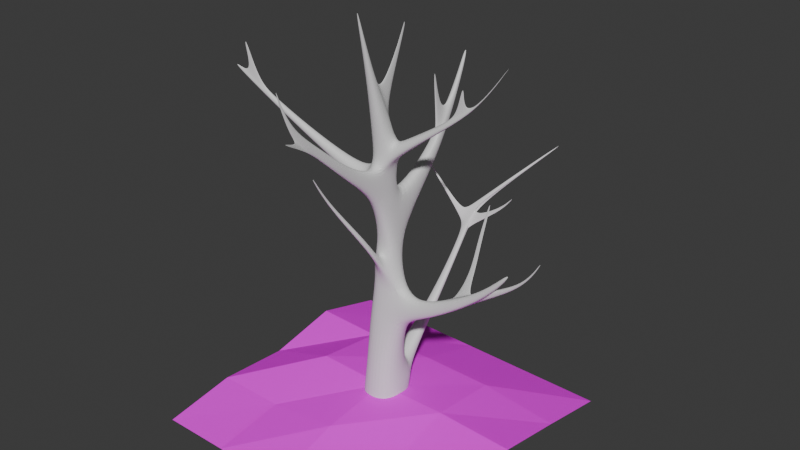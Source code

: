 # Source: rvore.blend  (saved by Blender 4.4.32; exported with 4.5.12 LTS)
import bpy
from mathutils import Matrix  # noqa: F401  (used for matrix-valued properties, if any)

bpy.ops.wm.read_factory_settings(use_empty=True)
scene = bpy.context.scene
scene.name = 'Scene'

# ---- collections
col_collection = bpy.data.collections.new('Collection'); scene.collection.children.link(col_collection)

# ---- images (referenced by path relative to the original .blend; pixels are not part of the script)
import os
ASSET_DIR = os.environ.get("B2B_ASSET_DIR", "")  # directory of the original .blend (textures are referenced by path, not embedded)
HERE = os.path.dirname(os.path.abspath(__file__))  # packed textures are extracted next to this script under _unpacked/

def load_image(name, relpath, width, height, colorspace="sRGB"):
    """Load a texture the original file referenced (path relative to the .blend, or extracted next to this script)."""
    p = next((c for c in (os.path.join(HERE, relpath), os.path.join(ASSET_DIR, relpath)) if relpath and os.path.exists(c)), "")
    if p:
        img = bpy.data.images.load(p, check_existing=True)
        img.name = name
    else:  # same state as the original file: an image datablock whose file is absent (Cycles renders it pink)
        img = bpy.data.images.new(name, width, height)
        img.source = "FILE"
        img.filepath = "//" + (relpath or name)
    img.colorspace_settings.name = colorspace
    return img
img_brach_a_png = load_image('Brach_A.png', 'Brach_A.png', 1024, 1024, 'sRGB')

# ---- materials (node trees are filled in below, after node groups)
mat_material = bpy.data.materials.new('Material')
mat_material.alpha_threshold = 0.0
mat_material.roughness = 0.5
mat_material.line_color = (0.0, 0.0, 0.0, 1.0)
mat_material_001 = bpy.data.materials.new('Material.001')
mat_material_001.preview_render_type = 'FLAT'

# ---- material node trees
mat_material.use_nodes = True; mat_material.node_tree.nodes.clear()
_N = mat_material.node_tree.nodes; _L = mat_material.node_tree.links
n0 = _N.new('ShaderNodeOutputMaterial'); n0.name = 'Material Output'; n0.location = (300, 300)
n1 = _N.new('ShaderNodeBsdfPrincipled'); n1.name = 'Principled BSDF'; n1.location = (10, 300)
n1.inputs[3].default_value = 1.45
_L.new(n1.outputs[0], n0.inputs[0])
n0.is_active_output = True
mat_material_001.use_nodes = True; mat_material_001.node_tree.nodes.clear()
_N = mat_material_001.node_tree.nodes; _L = mat_material_001.node_tree.links
n0 = _N.new('ShaderNodeBsdfPrincipled'); n0.name = 'Principled BSDF'; n0.location = (10, 300)
n0.inputs[3].default_value = 1.1
n0.inputs[13].default_value = 0.6052
n1 = _N.new('ShaderNodeOutputMaterial'); n1.name = 'Material Output'; n1.location = (300, 300)
n2 = _N.new('ShaderNodeTexImage'); n2.name = 'Image Texture'; n2.location = (-362, 284)
n2.image = img_brach_a_png
_L.new(n0.outputs[0], n1.inputs[0])
_L.new(n2.outputs[0], n0.inputs[0])
_L.new(n2.outputs[1], n0.inputs[4])
n1.is_active_output = True

# ---- world
world_world = bpy.data.worlds.new('World'); scene.world = world_world
world_world.use_nodes = True; world_world.node_tree.nodes.clear()
_N = world_world.node_tree.nodes; _L = world_world.node_tree.links
n0 = _N.new('ShaderNodeOutputWorld'); n0.name = 'World Output'; n0.location = (300, 300)
n1 = _N.new('ShaderNodeBackground'); n1.name = 'Background'; n1.location = (10, 300)
n1.inputs[0].default_value = (0.05088, 0.05088, 0.05088, 1.0)
_L.new(n1.outputs[0], n0.inputs[0])
n0.is_active_output = True
world_world.color = (0.05088, 0.05088, 0.05088)
world_world.sun_shadow_jitter_overblur = 0.0

# ---- meshes
me_cube = bpy.data.meshes.new('Cube')
me_cube.from_pydata([(1.26, 1.26, 1.0), (1.296, 1.296, -1.0), (1.26, -1.26, 1.0), (1.296, -1.296, -1.0), (-1.26, 1.26, 1.0), (-1.296, 1.296, -1.0), (-1.26, -1.26, 1.0), (-1.296, -1.296, -1.0), (0.9748, -1.022, 3.317), (-1.025, -0.9729, 3.308), (1.025, 0.9729, 3.185), (-0.9748, 1.022, 3.176), (1.232, -0.485, 6.242), (-1.004, -0.7571, 6.134), (1.266, 0.852, 6.154), (-0.9554, 1.18, 6.005), (1.045, -0.1857, 7.86), (-0.7336, -0.3368, 8.481), (1.069, 0.7785, 7.796), (-0.6988, 1.061, 8.388), (0.5587, -0.0275, 10.49), (-0.5433, -0.08948, 10.49), (0.4981, 1.062, 10.65), (-0.6039, 1.0, 10.66), (0.4129, -0.7425, 13.24), (-0.3844, -0.7219, 13.23), (0.5711, 0.7051, 12.63), (-0.5323, 0.7336, 12.62), (0.4561, -0.5581, 14.75), (-0.337, -0.6422, 14.75), (0.4908, 0.9143, 15.11), (-0.6067, 0.7979, 15.11), (0.6417, -0.4936, 16.04), (-0.4559, -0.6099, 16.04), (0.5304, 0.5613, 16.34), (-0.5672, 0.445, 16.35), (0.2701, -2.717, 14.93), (-0.07486, -2.695, 14.93), (0.3044, -2.534, 15.56), (-0.04034, -2.556, 15.57), (0.2679, -4.828, 16.9), (-0.01555, -4.81, 16.9), (0.2961, -4.678, 17.42), (0.01281, -4.696, 17.43), (0.2202, -6.613, 18.71), (0.08022, -6.604, 18.71), (0.2341, -6.539, 18.97), (0.09423, -6.548, 18.97), (-0.3848, 4.307, 13.79), (0.21, 4.34, 13.78), (-0.3462, 4.163, 14.85), (0.2494, 4.147, 14.85), (-0.2904, 6.017, 16.78), (0.02273, 6.035, 16.77), (-0.2701, 5.942, 17.33), (0.04347, 5.933, 17.34), (-0.2502, 6.995, 19.14), (-0.05759, 7.006, 19.14), (-0.2377, 6.949, 19.48), (-0.04483, 6.944, 19.48), (-0.543, 1.391, 1.896), (0.5856, 1.391, 1.896), (-0.5288, 1.403, 3.124), (0.5995, 1.376, 3.129), (-0.1947, 4.394, 5.065), (0.3189, 4.394, 5.065), (-0.1882, 4.399, 5.624), (0.3252, 4.387, 5.626), (-0.0489, 6.998, 8.455), (0.24, 6.998, 8.455), (-0.04526, 7.001, 8.769), (0.2436, 6.994, 8.771), (2.685, 0.556, 6.709), (2.667, -0.1892, 6.758), (2.576, 0.515, 7.624), (2.562, -0.02238, 7.66), (6.145, 0.3324, 9.148), (6.136, -0.05439, 9.174), (6.088, 0.3111, 9.623), (6.081, 0.03218, 9.642), (7.835, 0.2528, 11.19), (7.828, -0.02349, 11.21), (7.795, 0.2376, 11.53), (7.79, 0.03836, 11.55), (-1.247, -0.4821, 13.56), (-1.325, 0.2896, 13.24), (-1.221, -0.4398, 14.37), (-1.364, 0.3238, 14.56), (-3.855, -0.689, 15.06), (-3.901, -0.2358, 14.87), (-3.84, -0.6642, 15.54), (-3.924, -0.2158, 15.65), (-6.547, -0.9763, 16.76), (-6.574, -0.7132, 16.65), (-6.538, -0.9619, 17.04), (-6.587, -0.7016, 17.1), (-9.178, -1.266, 18.58), (-9.188, -1.172, 18.54), (-9.175, -1.261, 18.68), (-9.192, -1.168, 18.7), (-7.572, -1.029, 17.86), (-7.58, -0.9854, 17.87), (-8.011, -1.079, 18.14), (-8.014, -1.063, 18.14), (-8.281, -1.125, 19.98), (-8.284, -1.107, 19.99), (-8.465, -1.146, 20.1), (-8.466, -1.139, 20.1), (-0.1529, 4.389, 15.48), (-0.02167, 4.385, 15.49), (-0.1361, 4.781, 16.03), (-0.06706, 4.779, 16.03), (-0.1574, 4.156, 18.69), (-0.1166, 4.155, 18.69), (-0.1522, 4.278, 18.86), (-0.1307, 4.278, 18.86), (0.9212, 0.6215, 15.7), (0.8957, -0.2835, 15.49), (0.9476, 0.4106, 16.46), (1.013, -0.2383, 16.28), (3.589, 0.495, 17.66), (3.577, 0.05414, 17.56), (3.602, 0.3923, 18.03), (3.634, 0.07619, 17.94), (5.53, 0.4329, 19.2), (5.525, 0.2749, 19.16), (5.534, 0.3961, 19.33), (5.546, 0.2828, 19.3), (4.3, 0.2727, 18.62), (4.306, 0.2052, 18.6), (4.713, 0.2736, 18.9), (4.715, 0.2493, 18.89), (4.685, 0.09182, 20.01), (4.687, 0.07137, 20.0), (4.81, 0.09207, 20.09), (4.811, 0.08474, 20.09), (0.3512, -1.277, 20.01), (0.005548, -1.313, 20.01), (0.3162, -0.9443, 20.1), (-0.0295, -0.981, 20.1), (-0.136, 0.1152, 17.74), (0.1826, 0.149, 17.74), (0.02006, -0.2986, 18.83), (0.1204, -0.288, 18.83), (-0.1497, 1.343, 20.45), (-0.05842, 1.353, 20.45), (-0.105, 1.225, 20.76), (-0.07623, 1.228, 20.76), (-0.1937, 1.946, 21.84), (-0.1407, 1.952, 21.84), (-0.1677, 1.877, 22.02), (-0.151, 1.879, 22.02), (0.1668, -5.55, 17.52), (0.09589, -5.545, 17.52), (0.1548, -5.996, 17.97), (0.1198, -5.994, 17.97), (0.8412, -7.472, 18.61), (0.818, -7.47, 18.61), (0.8373, -7.618, 18.76), (0.8258, -7.617, 18.76), (0.3051, -0.4129, 9.049), (-0.06421, -0.4443, 9.177), (0.2041, -0.3801, 9.594), (-0.0247, -0.3929, 9.595), (0.4071, -1.496, 10.66), (0.03784, -1.527, 10.79), (0.3061, -1.463, 11.2), (0.07734, -1.476, 11.2), (-0.6431, -3.266, 13.49), (-0.8259, -3.282, 13.56), (-0.6931, -3.25, 13.76), (-0.8063, -3.256, 13.76), (-0.5651, -4.479, 15.53), (-0.6807, -4.489, 15.57), (-0.5967, -4.469, 15.7), (-0.6683, -4.473, 15.7), (2.587, 0.8851, 7.642), (2.696, 0.9261, 6.727), (6.1, 0.6811, 9.641), (6.157, 0.7024, 9.166), (3.913, 0.8213, 8.123), (3.942, 0.8321, 7.883), (4.835, 0.7678, 8.647), (4.85, 0.7734, 8.523), (4.267, 1.845, 9.54), (4.276, 1.848, 9.464), (4.559, 1.828, 9.707), (4.564, 1.83, 9.667), (4.323, 2.271, 11.26), (4.332, 2.274, 11.18), (4.615, 2.254, 11.42), (4.62, 2.256, 11.38), (4.447, 3.051, 13.09), (4.45, 3.052, 13.06), (4.544, 3.045, 13.14), (4.546, 3.046, 13.13), (8.408, 0.3662, 10.88), (8.424, 0.3725, 10.74), (8.411, 0.4747, 10.89), (8.428, 0.481, 10.75), (9.352, 0.307, 12.54), (9.367, 0.3126, 12.42), (9.355, 0.4033, 12.55), (9.37, 0.4088, 12.42), (1.205, 1.205, -0.0303), (-1.205, -1.205, -0.0303), (1.205, -1.205, -0.0303), (-1.205, 1.205, -0.0303), (-0.07053, 7.69, 9.676), (0.2114, 7.685, 9.613), (-0.0002819, 7.636, 9.978), (0.2814, 7.623, 9.915), (3.94, 10.89, 13.77), (3.985, 10.89, 13.76), (3.951, 10.88, 13.82), (3.997, 10.88, 13.81), (0.24, 6.998, 8.455), (0.2436, 6.994, 8.771), (0.2114, 7.685, 9.613), (0.2814, 7.623, 9.915), (0.4962, 7.246, 8.889), (0.4975, 7.244, 9.007), (0.4855, 7.503, 9.321), (0.5116, 7.479, 9.434), (2.054, 7.584, 10.08), (2.055, 7.583, 10.13), (2.05, 7.686, 10.25), (2.06, 7.677, 10.3), (2.711, 7.718, 10.97), (2.712, 7.718, 10.99), (2.709, 7.772, 11.06), (2.715, 7.768, 11.08), (-0.37, 7.175, 9.119), (-0.3711, 7.174, 9.025), (-0.3565, 7.365, 9.481), (-0.3776, 7.381, 9.391), (-1.781, 7.344, 10.55), (-1.782, 7.344, 10.51), (-1.776, 7.421, 10.69), (-1.784, 7.427, 10.66), (-2.714, 7.203, 11.8), (-2.714, 7.203, 11.79), (-2.711, 7.236, 11.87), (-2.715, 7.239, 11.85), (0.2349, -7.361, 21.01), (0.1889, -7.358, 21.01), (0.2394, -7.337, 21.1), (0.1935, -7.34, 21.1), (7.147, 0.4019, 21.6), (7.145, 0.3529, 21.59), (7.148, 0.3905, 21.64), (7.152, 0.3553, 21.63), (0.3113, -2.139, 23.47), (0.2371, -2.147, 23.47), (0.3038, -2.068, 23.49), (0.2296, -2.076, 23.49)], [], [(4, 6, 9, 11), (206, 2, 6, 205), (205, 6, 4, 207), (5, 1, 3, 7), (204, 0, 2, 206), (207, 4, 0, 204), (10, 11, 15, 14), (2, 0, 10, 8), (0, 4, 60, 61), (6, 2, 8, 9), (13, 12, 16, 17), (8, 10, 14, 12), (11, 9, 13, 15), (9, 8, 12, 13), (18, 19, 23, 22), (14, 15, 19, 18), (18, 16, 75, 74), (15, 13, 17, 19), (23, 21, 25, 27), (16, 18, 22, 20), (19, 17, 21, 23), (21, 17, 161, 163), (26, 27, 31, 30), (21, 20, 24, 25), (22, 23, 48, 49), (20, 22, 26, 24), (30, 31, 35, 34), (24, 26, 30, 28), (31, 27, 85, 87), (28, 29, 39, 38), (34, 35, 140, 141), (30, 34, 118, 116), (31, 29, 33, 35), (29, 28, 32, 33), (36, 38, 42, 40), (29, 25, 37, 39), (25, 24, 36, 37), (24, 28, 38, 36), (41, 40, 152, 153), (37, 36, 40, 41), (39, 37, 41, 43), (38, 39, 43, 42), (44, 46, 246, 244), (43, 41, 45, 47), (42, 43, 47, 46), (40, 42, 46, 44), (48, 50, 54, 52), (26, 22, 49, 51), (23, 27, 50, 48), (27, 26, 51, 50), (55, 53, 57, 59), (49, 48, 52, 53), (51, 49, 53, 55), (51, 55, 111, 109), (57, 56, 58, 59), (54, 55, 59, 58), (52, 54, 58, 56), (53, 52, 56, 57), (63, 61, 65, 67), (4, 11, 62, 60), (11, 10, 63, 62), (10, 0, 61, 63), (64, 66, 70, 68), (62, 63, 67, 66), (60, 62, 66, 64), (61, 60, 64, 65), (69, 68, 208, 209), (65, 64, 68, 69), (67, 65, 69, 71), (66, 67, 71, 70), (76, 72, 177, 179), (12, 14, 72, 73), (16, 12, 73, 75), (14, 18, 74, 72), (79, 77, 81, 83), (74, 75, 79, 78), (75, 73, 77, 79), (73, 72, 76, 77), (81, 80, 82, 83), (77, 76, 80, 81), (76, 78, 82, 80), (78, 79, 83, 82), (86, 87, 91, 90), (29, 31, 87, 86), (25, 29, 86, 84), (27, 25, 84, 85), (91, 89, 93, 95), (87, 85, 89, 91), (85, 84, 88, 89), (84, 86, 90, 88), (92, 94, 98, 96), (89, 88, 92, 93), (88, 90, 94, 92), (90, 91, 95, 94), (97, 96, 98, 99), (95, 99, 103, 101), (95, 93, 97, 99), (93, 92, 96, 97), (102, 100, 104, 106), (94, 95, 101, 100), (98, 94, 100, 102), (99, 98, 102, 103), (104, 105, 107, 106), (100, 101, 105, 104), (101, 103, 107, 105), (103, 102, 106, 107), (109, 111, 115, 113), (55, 54, 110, 111), (50, 51, 109, 108), (54, 50, 108, 110), (112, 113, 115, 114), (111, 110, 114, 115), (110, 108, 112, 114), (108, 109, 113, 112), (116, 118, 122, 120), (34, 32, 119, 118), (32, 28, 117, 119), (28, 30, 116, 117), (123, 121, 125, 127), (117, 116, 120, 121), (119, 117, 121, 123), (118, 119, 123, 122), (127, 125, 249, 251), (126, 122, 128, 130), (120, 122, 126, 124), (121, 120, 124, 125), (128, 129, 133, 132), (122, 123, 129, 128), (123, 127, 131, 129), (127, 126, 130, 131), (132, 133, 135, 134), (130, 128, 132, 134), (131, 130, 134, 135), (129, 131, 135, 133), (137, 136, 252, 253), (32, 34, 138, 136), (35, 33, 137, 139), (33, 32, 136, 137), (143, 141, 145, 147), (35, 139, 142, 140), (138, 34, 141, 143), (139, 138, 143, 142), (146, 147, 151, 150), (142, 143, 147, 146), (140, 142, 146, 144), (141, 140, 144, 145), (149, 148, 150, 151), (144, 146, 150, 148), (145, 144, 148, 149), (147, 145, 149, 151), (155, 153, 157, 159), (40, 44, 154, 152), (44, 45, 155, 154), (45, 41, 153, 155), (157, 156, 158, 159), (154, 155, 159, 158), (152, 154, 158, 156), (153, 152, 156, 157), (160, 162, 166, 164), (17, 16, 160, 161), (16, 20, 162, 160), (20, 21, 163, 162), (167, 165, 169, 171), (161, 160, 164, 165), (163, 161, 165, 167), (162, 163, 167, 166), (168, 170, 174, 172), (166, 167, 171, 170), (164, 166, 170, 168), (165, 164, 168, 169), (173, 172, 174, 175), (169, 168, 172, 173), (171, 169, 173, 175), (170, 171, 175, 174), (179, 177, 181, 183), (76, 179, 199, 197), (72, 74, 176, 177), (74, 78, 178, 176), (180, 182, 186, 184), (178, 179, 183, 182), (176, 178, 182, 180), (177, 176, 180, 181), (185, 184, 188, 189), (181, 180, 184, 185), (183, 181, 185, 187), (182, 183, 187, 186), (191, 189, 193, 195), (187, 185, 189, 191), (186, 187, 191, 190), (184, 186, 190, 188), (193, 192, 194, 195), (190, 191, 195, 194), (188, 190, 194, 192), (189, 188, 192, 193), (198, 196, 200, 202), (78, 76, 197, 196), (179, 178, 198, 199), (178, 78, 196, 198), (200, 201, 203, 202), (199, 198, 202, 203), (197, 199, 203, 201), (196, 197, 201, 200), (5, 207, 204, 1), (1, 204, 206, 3), (7, 205, 207, 5), (3, 206, 205, 7), (208, 210, 214, 212), (211, 71, 217, 219), (70, 71, 211, 210), (68, 70, 232, 233), (213, 212, 214, 215), (209, 208, 212, 213), (211, 209, 213, 215), (210, 211, 215, 214), (218, 219, 223, 222), (71, 69, 216, 217), (69, 209, 218, 216), (209, 211, 219, 218), (220, 222, 226, 224), (216, 218, 222, 220), (217, 216, 220, 221), (219, 217, 221, 223), (227, 225, 229, 231), (221, 220, 224, 225), (223, 221, 225, 227), (222, 223, 227, 226), (229, 228, 230, 231), (226, 227, 231, 230), (224, 226, 230, 228), (225, 224, 228, 229), (235, 233, 237, 239), (208, 68, 233, 235), (210, 208, 235, 234), (70, 210, 234, 232), (236, 238, 242, 240), (233, 232, 236, 237), (232, 234, 238, 236), (234, 235, 239, 238), (241, 240, 242, 243), (238, 239, 243, 242), (239, 237, 241, 243), (237, 236, 240, 241), (245, 244, 246, 247), (45, 44, 244, 245), (47, 45, 245, 247), (46, 47, 247, 246), (249, 248, 250, 251), (126, 127, 251, 250), (124, 126, 250, 248), (125, 124, 248, 249), (254, 255, 253, 252), (138, 139, 255, 254), (136, 138, 254, 252), (139, 137, 253, 255)])
_uv = me_cube.uv_layers.new(name='UVMap')
_uv.uv.foreach_set('vector', [0.625, 0.25, 0.625, 0.0, 0.625, 0.0, 0.625, 0.25, 0.4962, 0.75, 0.625, 0.75, 0.625, 1.0, 0.4962, 1.0, 0.4962, 0.0, 0.625, 0.0, 0.625, 0.25, 0.4962, 0.25, 0.125, 0.5, 0.375, 0.5, 0.375, 0.75, 0.125, 0.75, 0.4962, 0.5, 0.625, 0.5, 0.625, 0.75, 0.4962, 0.75, 0.4962, 0.25, 0.625, 0.25, 0.625, 0.5, 0.4962, 0.5, 0.625, 0.5, 0.625, 0.25, 0.625, 0.25, 0.625, 0.5, 0.625, 0.75, 0.625, 0.5, 0.625, 0.5, 0.625, 0.75, 0.625, 0.5, 0.625, 0.25, 0.625, 0.25, 0.625, 0.5, 0.625, 1.0, 0.625, 0.75, 0.625, 0.75, 0.625, 1.0, 0.625, 1.0, 0.625, 0.75, 0.625, 0.75, 0.625, 1.0, 0.625, 0.75, 0.625, 0.5, 0.625, 0.5, 0.625, 0.75, 0.625, 0.25, 0.625, 0.0, 0.625, 0.0, 0.625, 0.25, 0.625, 1.0, 0.625, 0.75, 0.625, 0.75, 0.625, 1.0, 0.625, 0.5, 0.625, 0.25, 0.625, 0.25, 0.625, 0.5, 0.625, 0.5, 0.625, 0.25, 0.625, 0.25, 0.625, 0.5, 0.625, 0.5, 0.625, 0.75, 0.625, 0.75, 0.625, 0.5, 0.625, 0.25, 0.625, 0.0, 0.625, 0.0, 0.625, 0.25, 0.625, 0.25, 0.625, 0.0, 0.625, 0.0, 0.625, 0.25, 0.625, 0.75, 0.625, 0.5, 0.625, 0.5, 0.625, 0.75, 0.625, 0.25, 0.625, 0.0, 0.625, 0.0, 0.625, 0.25, 0.625, 0.0, 0.625, 0.0, 0.625, 0.0, 0.625, 0.0, 0.625, 0.5, 0.625, 0.25, 0.625, 0.25, 0.625, 0.5, 0.625, 1.0, 0.625, 0.75, 0.625, 0.75, 0.625, 1.0, 0.625, 0.5, 0.625, 0.25, 0.625, 0.25, 0.625, 0.5, 0.625, 0.75, 0.625, 0.5, 0.625, 0.5, 0.625, 0.75, 0.625, 0.5, 0.625, 0.25, 0.625, 0.25, 0.625, 0.5, 0.625, 0.75, 0.625, 0.5, 0.625, 0.5, 0.625, 0.75, 0.625, 0.25, 0.625, 0.25, 0.625, 0.25, 0.625, 0.25, 0.625, 0.75, 0.625, 1.0, 0.625, 1.0, 0.625, 0.75, 0.625, 0.5, 0.625, 0.25, 0.625, 0.25, 0.625, 0.5, 0.625, 0.5, 0.625, 0.5, 0.625, 0.5, 0.625, 0.5, 0.625, 0.25, 0.625, 0.0, 0.625, 0.0, 0.625, 0.25, 0.625, 1.0, 0.625, 0.75, 0.625, 0.75, 0.625, 1.0, 0.625, 0.75, 0.625, 0.75, 0.625, 0.75, 0.625, 0.75, 0.625, 0.0, 0.625, 0.0, 0.625, 0.0, 0.625, 0.0, 0.625, 1.0, 0.625, 0.75, 0.625, 0.75, 0.625, 1.0, 0.625, 0.75, 0.625, 0.75, 0.625, 0.75, 0.625, 0.75, 0.625, 1.0, 0.625, 0.75, 0.625, 0.75, 0.625, 1.0, 0.625, 1.0, 0.625, 0.75, 0.625, 0.75, 0.625, 1.0, 0.625, 0.0, 0.625, 0.0, 0.625, 0.0, 0.625, 0.0, 0.625, 0.75, 0.625, 1.0, 0.625, 1.0, 0.625, 0.75, 0.625, 0.75, 0.625, 0.75, 0.625, 0.75, 0.625, 0.75, 0.625, 0.0, 0.625, 0.0, 0.625, 0.0, 0.625, 0.0, 0.625, 0.75, 0.625, 1.0, 0.625, 1.0, 0.625, 0.75, 0.625, 0.75, 0.625, 0.75, 0.625, 0.75, 0.625, 0.75, 0.625, 0.25, 0.625, 0.25, 0.625, 0.25, 0.625, 0.25, 0.625, 0.5, 0.625, 0.5, 0.625, 0.5, 0.625, 0.5, 0.625, 0.25, 0.625, 0.25, 0.625, 0.25, 0.625, 0.25, 0.625, 0.25, 0.625, 0.5, 0.625, 0.5, 0.625, 0.25, 0.625, 0.5, 0.625, 0.5, 0.625, 0.5, 0.625, 0.5, 0.625, 0.5, 0.625, 0.25, 0.625, 0.25, 0.625, 0.5, 0.625, 0.5, 0.625, 0.5, 0.625, 0.5, 0.625, 0.5, 0.625, 0.5, 0.625, 0.5, 0.625, 0.5, 0.625, 0.5, 0.625, 0.5, 0.625, 0.25, 0.625, 0.25, 0.625, 0.5, 0.625, 0.25, 0.625, 0.5, 0.625, 0.5, 0.625, 0.25, 0.625, 0.25, 0.625, 0.25, 0.625, 0.25, 0.625, 0.25, 0.625, 0.5, 0.625, 0.25, 0.625, 0.25, 0.625, 0.5, 0.625, 0.5, 0.625, 0.5, 0.625, 0.5, 0.625, 0.5, 0.625, 0.25, 0.625, 0.25, 0.625, 0.25, 0.625, 0.25, 0.625, 0.25, 0.625, 0.5, 0.625, 0.5, 0.625, 0.25, 0.625, 0.5, 0.625, 0.5, 0.625, 0.5, 0.625, 0.5, 0.625, 0.25, 0.625, 0.25, 0.625, 0.25, 0.625, 0.25, 0.625, 0.25, 0.625, 0.5, 0.625, 0.5, 0.625, 0.25, 0.625, 0.25, 0.625, 0.25, 0.625, 0.25, 0.625, 0.25, 0.625, 0.5, 0.625, 0.25, 0.625, 0.25, 0.625, 0.5, 0.625, 0.5, 0.625, 0.25, 0.625, 0.25, 0.625, 0.5, 0.625, 0.5, 0.625, 0.25, 0.625, 0.25, 0.625, 0.5, 0.625, 0.5, 0.625, 0.5, 0.625, 0.5, 0.625, 0.5, 0.625, 0.25, 0.625, 0.5, 0.625, 0.5, 0.625, 0.25, 0.625, 0.5, 0.625, 0.5, 0.625, 0.5, 0.625, 0.5, 0.625, 0.75, 0.625, 0.5, 0.625, 0.5, 0.625, 0.75, 0.625, 0.75, 0.625, 0.75, 0.625, 0.75, 0.625, 0.75, 0.625, 0.5, 0.625, 0.5, 0.625, 0.5, 0.625, 0.5, 0.625, 0.75, 0.625, 0.75, 0.625, 0.75, 0.625, 0.75, 0.625, 0.5, 0.625, 0.75, 0.625, 0.75, 0.625, 0.5, 0.625, 0.75, 0.625, 0.75, 0.625, 0.75, 0.625, 0.75, 0.625, 0.75, 0.625, 0.5, 0.625, 0.5, 0.625, 0.75, 0.625, 0.75, 0.625, 0.5, 0.625, 0.5, 0.625, 0.75, 0.625, 0.75, 0.625, 0.5, 0.625, 0.5, 0.625, 0.75, 0.625, 0.5, 0.625, 0.5, 0.625, 0.5, 0.625, 0.5, 0.625, 0.5, 0.625, 0.75, 0.625, 0.75, 0.625, 0.5, 0.625, 0.0, 0.625, 0.25, 0.625, 0.25, 0.625, 0.0, 0.625, 0.0, 0.625, 0.25, 0.625, 0.25, 0.625, 0.0, 0.625, 0.0, 0.625, 0.0, 0.625, 0.0, 0.625, 0.0, 0.625, 0.25, 0.625, 0.0, 0.625, 0.0, 0.625, 0.25, 0.625, 0.25, 0.625, 0.25, 0.625, 0.25, 0.625, 0.25, 0.625, 0.25, 0.625, 0.25, 0.625, 0.25, 0.625, 0.25, 0.625, 0.25, 0.625, 0.0, 0.625, 0.0, 0.625, 0.25, 0.625, 0.0, 0.625, 0.0, 0.625, 0.0, 0.625, 0.0, 0.625, 0.0, 0.625, 0.0, 0.625, 0.0, 0.625, 0.0, 0.625, 0.25, 0.625, 0.0, 0.625, 0.0, 0.625, 0.25, 0.625, 0.0, 0.625, 0.0, 0.625, 0.0, 0.625, 0.0, 0.625, 0.0, 0.625, 0.25, 0.625, 0.25, 0.625, 0.0, 0.625, 0.25, 0.625, 0.0, 0.625, 0.0, 0.625, 0.25, 0.625, 0.25, 0.625, 0.25, 0.625, 0.25, 0.625, 0.25, 0.625, 0.25, 0.625, 0.25, 0.625, 0.25, 0.625, 0.25, 0.625, 0.25, 0.625, 0.0, 0.625, 0.0, 0.625, 0.25, 0.625, 0.0, 0.625, 0.0, 0.625, 0.0, 0.625, 0.0, 0.625, 0.0, 0.625, 0.25, 0.625, 0.25, 0.625, 0.0, 0.625, 0.0, 0.625, 0.0, 0.625, 0.0, 0.625, 0.0, 0.625, 0.25, 0.625, 0.0, 0.625, 0.0, 0.625, 0.25, 0.625, 0.0, 0.625, 0.25, 0.625, 0.25, 0.625, 0.0, 0.625, 0.0, 0.625, 0.25, 0.625, 0.25, 0.625, 0.0, 0.625, 0.25, 0.625, 0.25, 0.625, 0.25, 0.625, 0.25, 0.625, 0.25, 0.625, 0.0, 0.625, 0.0, 0.625, 0.25, 0.625, 0.5, 0.625, 0.5, 0.625, 0.5, 0.625, 0.5, 0.625, 0.5, 0.625, 0.25, 0.625, 0.25, 0.625, 0.5, 0.625, 0.25, 0.625, 0.5, 0.625, 0.5, 0.625, 0.25, 0.625, 0.25, 0.625, 0.25, 0.625, 0.25, 0.625, 0.25, 0.625, 0.25, 0.625, 0.5, 0.625, 0.5, 0.625, 0.25, 0.625, 0.5, 0.625, 0.25, 0.625, 0.25, 0.625, 0.5, 0.625, 0.25, 0.625, 0.25, 0.625, 0.25, 0.625, 0.25, 0.625, 0.25, 0.625, 0.5, 0.625, 0.5, 0.625, 0.25, 0.625, 0.5, 0.625, 0.5, 0.625, 0.5, 0.625, 0.5, 0.625, 0.5, 0.625, 0.75, 0.625, 0.75, 0.625, 0.5, 0.625, 0.75, 0.625, 0.75, 0.625, 0.75, 0.625, 0.75, 0.625, 0.75, 0.625, 0.5, 0.625, 0.5, 0.625, 0.75, 0.625, 0.75, 0.625, 0.75, 0.625, 0.75, 0.625, 0.75, 0.625, 0.75, 0.625, 0.5, 0.625, 0.5, 0.625, 0.75, 0.625, 0.75, 0.625, 0.75, 0.625, 0.75, 0.625, 0.75, 0.625, 0.5, 0.625, 0.75, 0.625, 0.75, 0.625, 0.5, 0.625, 0.75, 0.625, 0.75, 0.625, 0.75, 0.625, 0.75, 0.625, 0.5, 0.625, 0.5, 0.625, 0.5, 0.625, 0.5, 0.625, 0.5, 0.625, 0.5, 0.625, 0.5, 0.625, 0.5, 0.625, 0.75, 0.625, 0.5, 0.625, 0.5, 0.625, 0.75, 0.625, 0.5, 0.625, 0.75, 0.625, 0.75, 0.625, 0.5, 0.625, 0.5, 0.625, 0.75, 0.625, 0.75, 0.625, 0.5, 0.625, 0.75, 0.625, 0.75, 0.625, 0.75, 0.625, 0.75, 0.625, 0.75, 0.625, 0.5, 0.625, 0.5, 0.625, 0.75, 0.625, 0.5, 0.625, 0.75, 0.625, 0.75, 0.625, 0.5, 0.625, 0.5, 0.625, 0.5, 0.625, 0.5, 0.625, 0.5, 0.625, 0.75, 0.625, 0.5, 0.625, 0.5, 0.625, 0.75, 0.625, 0.75, 0.625, 0.75, 0.625, 0.75, 0.625, 0.75, 0.625, 1.0, 0.625, 0.75, 0.625, 0.75, 0.625, 1.0, 0.625, 0.75, 0.625, 0.5, 0.625, 0.5, 0.625, 0.75, 0.625, 0.25, 0.625, 0.0, 0.625, 0.0, 0.625, 0.25, 0.625, 1.0, 0.625, 0.75, 0.625, 0.75, 0.625, 1.0, 0.625, 0.5, 0.625, 0.5, 0.625, 0.5, 0.625, 0.5, 0.625, 0.25, 0.625, 0.25, 0.625, 0.25, 0.625, 0.25, 0.625, 0.5, 0.625, 0.5, 0.625, 0.5, 0.625, 0.5, 0.875, 0.5, 0.625, 0.5, 0.625, 0.5, 0.875, 0.5, 0.875, 0.5, 0.625, 0.5, 0.625, 0.5, 0.875, 0.5, 0.875, 0.5, 0.625, 0.5, 0.625, 0.5, 0.875, 0.5, 0.625, 0.25, 0.625, 0.25, 0.625, 0.25, 0.625, 0.25, 0.625, 0.5, 0.625, 0.25, 0.625, 0.25, 0.625, 0.5, 0.625, 0.5, 0.625, 0.25, 0.625, 0.25, 0.625, 0.5, 0.625, 0.25, 0.625, 0.25, 0.625, 0.25, 0.625, 0.25, 0.625, 0.5, 0.625, 0.25, 0.625, 0.25, 0.625, 0.5, 0.625, 0.5, 0.625, 0.5, 0.625, 0.5, 0.625, 0.5, 0.625, 0.0, 0.625, 0.0, 0.625, 0.0, 0.625, 0.0, 0.625, 0.75, 0.625, 0.75, 0.625, 0.75, 0.625, 0.75, 0.625, 0.75, 0.625, 1.0, 0.625, 1.0, 0.625, 0.75, 0.625, 0.0, 0.625, 0.0, 0.625, 0.0, 0.625, 0.0, 0.625, 1.0, 0.625, 0.75, 0.625, 0.75, 0.625, 1.0, 0.625, 0.75, 0.625, 1.0, 0.625, 1.0, 0.625, 0.75, 0.625, 0.75, 0.625, 0.75, 0.625, 0.75, 0.625, 0.75, 0.625, 1.0, 0.625, 0.75, 0.625, 0.75, 0.625, 1.0, 0.625, 0.75, 0.625, 0.75, 0.625, 0.75, 0.625, 0.75, 0.625, 1.0, 0.625, 0.75, 0.625, 0.75, 0.625, 1.0, 0.625, 0.75, 0.625, 0.75, 0.625, 0.75, 0.625, 0.75, 0.625, 0.75, 0.625, 1.0, 0.625, 1.0, 0.625, 0.75, 0.625, 0.0, 0.625, 0.0, 0.625, 0.0, 0.625, 0.0, 0.625, 1.0, 0.625, 0.75, 0.625, 0.75, 0.625, 1.0, 0.625, 0.0, 0.625, 0.0, 0.625, 0.0, 0.625, 0.0, 0.625, 0.75, 0.625, 1.0, 0.625, 1.0, 0.625, 0.75, 0.625, 0.75, 0.625, 0.75, 0.625, 0.75, 0.625, 0.75, 0.625, 0.75, 0.625, 1.0, 0.625, 1.0, 0.625, 0.75, 0.625, 0.75, 0.625, 0.75, 0.625, 0.75, 0.625, 0.75, 0.625, 1.0, 0.625, 0.75, 0.625, 0.75, 0.625, 1.0, 0.625, 1.0, 0.625, 0.75, 0.625, 0.75, 0.625, 1.0, 0.625, 1.0, 0.625, 0.75, 0.625, 0.75, 0.625, 1.0, 0.625, 0.0, 0.625, 0.0, 0.625, 0.0, 0.625, 0.0, 0.625, 0.75, 0.625, 1.0, 0.625, 1.0, 0.625, 0.75, 0.625, 0.5, 0.625, 0.5, 0.625, 0.5, 0.625, 0.5, 0.625, 0.5, 0.625, 0.5, 0.625, 0.5, 0.625, 0.5, 0.625, 0.5, 0.625, 0.5, 0.625, 0.5, 0.625, 0.5, 0.625, 0.5, 0.625, 0.5, 0.625, 0.5, 0.625, 0.5, 0.625, 0.5, 0.625, 0.5, 0.625, 0.5, 0.625, 0.5, 0.625, 0.5, 0.625, 0.5, 0.625, 0.5, 0.625, 0.5, 0.625, 0.5, 0.625, 0.5, 0.625, 0.5, 0.625, 0.5, 0.625, 0.5, 0.625, 0.5, 0.625, 0.5, 0.625, 0.5, 0.625, 0.5, 0.625, 0.5, 0.625, 0.5, 0.625, 0.5, 0.625, 0.5, 0.625, 0.5, 0.625, 0.5, 0.625, 0.5, 0.625, 0.5, 0.625, 0.5, 0.625, 0.5, 0.625, 0.5, 0.625, 0.5, 0.625, 0.5, 0.625, 0.5, 0.625, 0.5, 0.625, 0.5, 0.625, 0.5, 0.625, 0.5, 0.625, 0.5, 0.625, 0.5, 0.625, 0.5, 0.625, 0.5, 0.625, 0.5, 0.625, 0.5, 0.625, 0.5, 0.625, 0.5, 0.625, 0.5, 0.625, 0.5, 0.625, 0.5, 0.625, 0.5, 0.625, 0.5, 0.625, 0.5, 0.625, 0.5, 0.625, 0.5, 0.625, 0.5, 0.625, 0.5, 0.625, 0.5, 0.625, 0.5, 0.625, 0.5, 0.625, 0.5, 0.625, 0.5, 0.625, 0.5, 0.625, 0.5, 0.625, 0.5, 0.625, 0.5, 0.625, 0.5, 0.625, 0.5, 0.625, 0.5, 0.625, 0.5, 0.625, 0.5, 0.625, 0.5, 0.625, 0.5, 0.625, 0.5, 0.625, 0.5, 0.625, 0.5, 0.625, 0.5, 0.625, 0.5, 0.625, 0.5, 0.625, 0.5, 0.625, 0.5, 0.625, 0.5, 0.625, 0.5, 0.625, 0.5, 0.625, 0.5, 0.625, 0.5, 0.625, 0.5, 0.625, 0.5, 0.625, 0.5, 0.625, 0.5, 0.625, 0.5, 0.625, 0.5, 0.625, 0.5, 0.625, 0.5, 0.625, 0.5, 0.625, 0.5, 0.625, 0.5, 0.625, 0.5, 0.625, 0.5, 0.625, 0.5, 0.375, 0.25, 0.4962, 0.25, 0.4962, 0.5, 0.375, 0.5, 0.375, 0.5, 0.4962, 0.5, 0.4962, 0.75, 0.375, 0.75, 0.375, 0.0, 0.4962, 0.0, 0.4962, 0.25, 0.375, 0.25, 0.375, 0.75, 0.4962, 0.75, 0.4962, 1.0, 0.375, 1.0, 0.625, 0.25, 0.625, 0.25, 0.625, 0.25, 0.625, 0.25, 0.625, 0.5, 0.625, 0.5, 0.625, 0.5, 0.625, 0.5, 0.625, 0.25, 0.625, 0.5, 0.625, 0.5, 0.625, 0.25, 0.625, 0.25, 0.625, 0.25, 0.625, 0.25, 0.625, 0.25, 0.625, 0.5, 0.625, 0.25, 0.625, 0.25, 0.625, 0.5, 0.625, 0.5, 0.625, 0.25, 0.625, 0.25, 0.625, 0.5, 0.625, 0.5, 0.625, 0.5, 0.625, 0.5, 0.625, 0.5, 0.625, 0.25, 0.625, 0.5, 0.625, 0.5, 0.625, 0.25, 0.625, 0.5, 0.625, 0.5, 0.625, 0.5, 0.625, 0.5, 0.625, 0.5, 0.625, 0.5, 0.625, 0.5, 0.625, 0.5, 0.625, 0.5, 0.625, 0.5, 0.625, 0.5, 0.625, 0.5, 0.625, 0.5, 0.625, 0.5, 0.625, 0.5, 0.625, 0.5, 0.625, 0.5, 0.625, 0.5, 0.625, 0.5, 0.625, 0.5, 0.625, 0.5, 0.625, 0.5, 0.625, 0.5, 0.625, 0.5, 0.625, 0.5, 0.625, 0.5, 0.625, 0.5, 0.625, 0.5, 0.625, 0.5, 0.625, 0.5, 0.625, 0.5, 0.625, 0.5, 0.625, 0.5, 0.625, 0.5, 0.625, 0.5, 0.625, 0.5, 0.625, 0.5, 0.625, 0.5, 0.625, 0.5, 0.625, 0.5, 0.625, 0.5, 0.625, 0.5, 0.625, 0.5, 0.625, 0.5, 0.625, 0.5, 0.625, 0.5, 0.625, 0.5, 0.625, 0.5, 0.625, 0.5, 0.625, 0.5, 0.625, 0.5, 0.625, 0.5, 0.625, 0.5, 0.625, 0.5, 0.625, 0.5, 0.625, 0.5, 0.625, 0.5, 0.625, 0.5, 0.625, 0.5, 0.625, 0.5, 0.625, 0.5, 0.625, 0.5, 0.625, 0.5, 0.625, 0.5, 0.625, 0.25, 0.625, 0.25, 0.625, 0.25, 0.625, 0.25, 0.625, 0.25, 0.625, 0.25, 0.625, 0.25, 0.625, 0.25, 0.625, 0.25, 0.625, 0.25, 0.625, 0.25, 0.625, 0.25, 0.625, 0.25, 0.625, 0.25, 0.625, 0.25, 0.625, 0.25, 0.625, 0.25, 0.625, 0.25, 0.625, 0.25, 0.625, 0.25, 0.625, 0.25, 0.625, 0.25, 0.625, 0.25, 0.625, 0.25, 0.625, 0.25, 0.625, 0.25, 0.625, 0.25, 0.625, 0.25, 0.625, 0.25, 0.625, 0.25, 0.625, 0.25, 0.625, 0.25, 0.625, 0.25, 0.625, 0.25, 0.625, 0.25, 0.625, 0.25, 0.625, 0.25, 0.625, 0.25, 0.625, 0.25, 0.625, 0.25, 0.625, 0.25, 0.625, 0.25, 0.625, 0.25, 0.625, 0.25, 0.625, 0.25, 0.625, 0.25, 0.625, 0.25, 0.625, 0.25, 0.625, 1.0, 0.625, 0.75, 0.625, 0.75, 0.625, 1.0, 0.625, 1.0, 0.625, 0.75, 0.625, 0.75, 0.625, 1.0, 0.625, 0.0, 0.625, 0.0, 0.625, 0.0, 0.625, 0.0, 0.625, 0.75, 0.625, 1.0, 0.625, 1.0, 0.625, 0.75, 0.625, 0.75, 0.625, 0.5, 0.625, 0.5, 0.625, 0.75, 0.625, 0.5, 0.625, 0.75, 0.625, 0.75, 0.625, 0.5, 0.625, 0.5, 0.625, 0.5, 0.625, 0.5, 0.625, 0.5, 0.625, 0.75, 0.625, 0.5, 0.625, 0.5, 0.625, 0.75, 0.625, 0.5, 0.875, 0.5, 0.875, 0.75, 0.625, 0.75, 0.625, 0.5, 0.875, 0.5, 0.875, 0.5, 0.625, 0.5, 0.625, 0.75, 0.625, 0.5, 0.625, 0.5, 0.625, 0.75, 0.625, 0.25, 0.625, 0.0, 0.625, 0.0, 0.625, 0.25])
me_cube.materials.append(mat_material)
me_cube.use_mirror_vertex_groups = False
me_cube.update()
me_plane = bpy.data.meshes.new('Plane')
me_plane.from_pydata([(-1.0, -1.0, 0.0), (1.0, -1.0, 0.0), (-1.0, 1.0, 0.0), (1.0, 1.0, -0.03635), (-1.0, 0.4945, 0.1408), (-1.0, -0.005491, 0.03831), (-1.0, -0.5055, 0.07343), (1.0, -0.5055, 0.04824), (1.0, -0.005491, 0.1617), (1.0, 0.4945, 0.06651), (-0.528, -1.0, 0.0), (-0.02799, -1.0, 0.0), (0.472, -1.0, 0.0), (0.472, 1.0, -0.02675), (-0.02799, 1.0, -0.01767), (-0.528, 1.0, -0.008579), (0.472, -0.5055, 0.05489), (-0.02799, -0.5055, 0.1344), (-0.528, -0.5055, 0.06748), (0.472, -0.005491, 0.1898), (-0.02799, -0.005491, 0.1833), (-0.528, -0.005491, 0.1965), (0.472, 0.4945, 0.1325), (-0.02799, 0.4945, 0.1404), (-0.528, 0.4945, 0.1232)], [], [(22, 9, 3, 13), (12, 1, 7, 16), (16, 7, 8, 19), (19, 8, 9, 22), (5, 21, 24, 4), (21, 20, 23, 24), (20, 19, 22, 23), (6, 18, 21, 5), (18, 17, 20, 21), (17, 16, 19, 20), (0, 10, 18, 6), (10, 11, 17, 18), (11, 12, 16, 17), (4, 24, 15, 2), (24, 23, 14, 15), (23, 22, 13, 14)])
_uv = me_plane.uv_layers.new(name='UVMap')
_uv.uv.foreach_set('vector', [0.736, 0.7473, 1.0, 0.7473, 1.0, 1.0, 0.736, 1.0, 0.736, 0.0, 1.0, 0.0, 1.0, 0.2473, 0.736, 0.2473, 0.736, 0.2473, 1.0, 0.2473, 1.0, 0.4973, 0.736, 0.4973, 0.736, 0.4973, 1.0, 0.4973, 1.0, 0.7473, 0.736, 0.7473, 0.0, 0.4973, 0.236, 0.4973, 0.236, 0.7473, 0.0, 0.7473, 0.236, 0.4973, 0.486, 0.4973, 0.486, 0.7473, 0.236, 0.7473, 0.486, 0.4973, 0.736, 0.4973, 0.736, 0.7473, 0.486, 0.7473, 0.0, 0.2473, 0.236, 0.2473, 0.236, 0.4973, 0.0, 0.4973, 0.236, 0.2473, 0.486, 0.2473, 0.486, 0.4973, 0.236, 0.4973, 0.486, 0.2473, 0.736, 0.2473, 0.736, 0.4973, 0.486, 0.4973, 0.0, 0.0, 0.236, 0.0, 0.236, 0.2473, 0.0, 0.2473, 0.236, 0.0, 0.486, 0.0, 0.486, 0.2473, 0.236, 0.2473, 0.486, 0.0, 0.736, 0.0, 0.736, 0.2473, 0.486, 0.2473, 0.0, 0.7473, 0.236, 0.7473, 0.236, 1.0, 0.0, 1.0, 0.236, 0.7473, 0.486, 0.7473, 0.486, 1.0, 0.236, 1.0, 0.486, 0.7473, 0.736, 0.7473, 0.736, 1.0, 0.486, 1.0])
me_plane.materials.append(mat_material_001)
me_plane.update()

# ---- objects
ob_tree = bpy.data.objects.new('tree', me_cube)
ob_plane = bpy.data.objects.new('Plane', me_plane)

# ---- transforms, parenting, visibility, modifiers, constraints
ob_tree.location = (0.0, 0.0, 0.0)
ob_tree.lock_rotations_4d = False
ob_tree.empty_display_type = 'ARROWS'
ob_tree.lineart.crease_threshold = 0.0
_vg = ob_tree.vertex_groups.new(name='Group')
_m = ob_tree.modifiers.new('Subdivision', 'SUBSURF')
_m.levels = 3
_m.render_levels = 3
_m = ob_tree.modifiers.new('ParticleSystem', 'PARTICLE_SYSTEM')
ob_plane.location = (0.0, 0.0, 0.0)
ob_plane.scale = (8.334, 8.334, 8.334)
_m = ob_plane.modifiers.new('ParticleSystem', 'PARTICLE_SYSTEM')

# ---- collection membership
col_collection.objects.link(ob_tree)
col_collection.objects.link(ob_plane)

# ---- scene / render settings (as saved in the file)
scene.frame_start = 1; scene.frame_end = 250; scene.frame_set(1)
scene.render.engine = 'BLENDER_EEVEE_NEXT'
bpy.context.view_layer.update()

# ---- added for rendering (the .blend has no active camera and no usable light): camera, sun
cam_auto = bpy.data.cameras.new('AutoCamera')
cam_auto.lens = 50.0
cam_auto.sensor_width = 36.0
cam_auto.clip_end = 1000.0
ob_auto_camera = bpy.data.objects.new('AutoCamera', cam_auto)
scene.collection.objects.link(ob_auto_camera)
ob_auto_camera.location = (33.1882, -38.5155, 37.5798)
ob_auto_camera.rotation_euler = (1.09748, -7.21219e-08, 0.694738)
scene.camera = ob_auto_camera
light_auto_sun = bpy.data.lights.new('AutoSun', 'SUN')
light_auto_sun.energy = 3.0
light_auto_sun.angle = 0.0523599
ob_auto_sun = bpy.data.objects.new('AutoSun', light_auto_sun)
scene.collection.objects.link(ob_auto_sun)
ob_auto_sun.rotation_euler = (0.872665, 0.174533, 0.523599)
bpy.context.view_layer.update()
